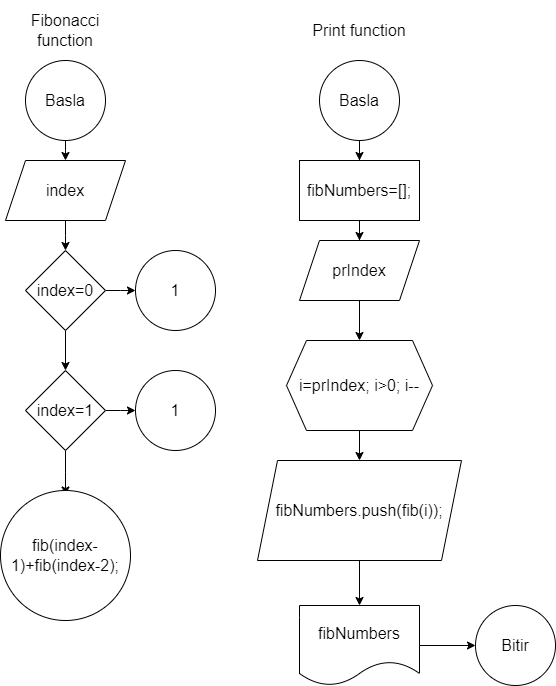

The diagram above was exported from draw.io. Its source (the exported page's mxGraphModel, read from the mxfile embedded in the PNG):
<mxGraphModel dx="1434" dy="746" grid="1" gridSize="10" guides="1" tooltips="1" connect="1" arrows="1" fold="1" page="1" pageScale="1" pageWidth="827" pageHeight="1169" math="0" shadow="0">
  <root>
    <mxCell id="0" />
    <mxCell id="1" parent="0" />
    <mxCell id="3OOgUgvIwL5cEUSlWnS_-3" value="" style="edgeStyle=orthogonalEdgeStyle;rounded=0;orthogonalLoop=1;jettySize=auto;html=1;fontSize=16;" edge="1" parent="1" source="3OOgUgvIwL5cEUSlWnS_-1">
      <mxGeometry relative="1" as="geometry">
        <mxPoint x="120" y="180" as="targetPoint" />
      </mxGeometry>
    </mxCell>
    <mxCell id="3OOgUgvIwL5cEUSlWnS_-1" value="Basla" style="ellipse;whiteSpace=wrap;html=1;aspect=fixed;fontSize=16;" vertex="1" parent="1">
      <mxGeometry x="80" y="80" width="80" height="80" as="geometry" />
    </mxCell>
    <mxCell id="3OOgUgvIwL5cEUSlWnS_-7" value="" style="edgeStyle=orthogonalEdgeStyle;rounded=0;orthogonalLoop=1;jettySize=auto;html=1;fontSize=16;" edge="1" parent="1" source="3OOgUgvIwL5cEUSlWnS_-4">
      <mxGeometry relative="1" as="geometry">
        <mxPoint x="120" y="270" as="targetPoint" />
      </mxGeometry>
    </mxCell>
    <mxCell id="3OOgUgvIwL5cEUSlWnS_-4" value="index" style="shape=parallelogram;perimeter=parallelogramPerimeter;whiteSpace=wrap;html=1;fixedSize=1;fontSize=16;" vertex="1" parent="1">
      <mxGeometry x="60" y="180" width="120" height="60" as="geometry" />
    </mxCell>
    <mxCell id="3OOgUgvIwL5cEUSlWnS_-12" value="" style="edgeStyle=orthogonalEdgeStyle;rounded=0;orthogonalLoop=1;jettySize=auto;html=1;fontSize=16;" edge="1" parent="1" source="3OOgUgvIwL5cEUSlWnS_-10">
      <mxGeometry relative="1" as="geometry">
        <mxPoint x="190" y="310" as="targetPoint" />
      </mxGeometry>
    </mxCell>
    <mxCell id="3OOgUgvIwL5cEUSlWnS_-14" value="" style="edgeStyle=orthogonalEdgeStyle;rounded=0;orthogonalLoop=1;jettySize=auto;html=1;fontSize=16;" edge="1" parent="1" source="3OOgUgvIwL5cEUSlWnS_-10" target="3OOgUgvIwL5cEUSlWnS_-13">
      <mxGeometry relative="1" as="geometry" />
    </mxCell>
    <mxCell id="3OOgUgvIwL5cEUSlWnS_-10" value="index=0" style="rhombus;whiteSpace=wrap;html=1;fontSize=16;" vertex="1" parent="1">
      <mxGeometry x="80" y="270" width="80" height="80" as="geometry" />
    </mxCell>
    <mxCell id="3OOgUgvIwL5cEUSlWnS_-16" value="" style="edgeStyle=orthogonalEdgeStyle;rounded=0;orthogonalLoop=1;jettySize=auto;html=1;fontSize=16;" edge="1" parent="1" source="3OOgUgvIwL5cEUSlWnS_-13">
      <mxGeometry relative="1" as="geometry">
        <mxPoint x="190" y="430" as="targetPoint" />
      </mxGeometry>
    </mxCell>
    <mxCell id="3OOgUgvIwL5cEUSlWnS_-18" value="" style="edgeStyle=orthogonalEdgeStyle;rounded=0;orthogonalLoop=1;jettySize=auto;html=1;fontSize=16;" edge="1" parent="1" source="3OOgUgvIwL5cEUSlWnS_-13">
      <mxGeometry relative="1" as="geometry">
        <mxPoint x="120" y="514.5" as="targetPoint" />
      </mxGeometry>
    </mxCell>
    <mxCell id="3OOgUgvIwL5cEUSlWnS_-13" value="index=1" style="rhombus;whiteSpace=wrap;html=1;fontSize=16;" vertex="1" parent="1">
      <mxGeometry x="80" y="390" width="80" height="80" as="geometry" />
    </mxCell>
    <mxCell id="3OOgUgvIwL5cEUSlWnS_-19" value="1" style="ellipse;whiteSpace=wrap;html=1;aspect=fixed;fontSize=16;" vertex="1" parent="1">
      <mxGeometry x="190" y="270" width="80" height="80" as="geometry" />
    </mxCell>
    <mxCell id="3OOgUgvIwL5cEUSlWnS_-20" value="1" style="ellipse;whiteSpace=wrap;html=1;aspect=fixed;fontSize=16;" vertex="1" parent="1">
      <mxGeometry x="190" y="390" width="80" height="80" as="geometry" />
    </mxCell>
    <mxCell id="3OOgUgvIwL5cEUSlWnS_-21" value="fib(index-1)+fib(index-2);" style="ellipse;whiteSpace=wrap;html=1;aspect=fixed;fontSize=16;" vertex="1" parent="1">
      <mxGeometry x="55" y="510" width="130" height="130" as="geometry" />
    </mxCell>
    <mxCell id="3OOgUgvIwL5cEUSlWnS_-22" value="&lt;font style=&quot;font-size: 16px;&quot;&gt;Fibonacci function&lt;/font&gt;" style="text;strokeColor=none;align=center;fillColor=none;html=1;verticalAlign=middle;whiteSpace=wrap;rounded=0;" vertex="1" parent="1">
      <mxGeometry x="75" y="20" width="90" height="60" as="geometry" />
    </mxCell>
    <mxCell id="3OOgUgvIwL5cEUSlWnS_-23" value="&lt;font style=&quot;font-size: 16px;&quot;&gt;Print function&lt;/font&gt;" style="text;strokeColor=none;align=center;fillColor=none;html=1;verticalAlign=middle;whiteSpace=wrap;rounded=0;" vertex="1" parent="1">
      <mxGeometry x="364" y="20" width="100" height="60" as="geometry" />
    </mxCell>
    <mxCell id="3OOgUgvIwL5cEUSlWnS_-26" value="" style="edgeStyle=orthogonalEdgeStyle;rounded=0;orthogonalLoop=1;jettySize=auto;html=1;fontSize=16;" edge="1" parent="1" source="3OOgUgvIwL5cEUSlWnS_-24" target="3OOgUgvIwL5cEUSlWnS_-25">
      <mxGeometry relative="1" as="geometry" />
    </mxCell>
    <mxCell id="3OOgUgvIwL5cEUSlWnS_-24" value="Basla" style="ellipse;whiteSpace=wrap;html=1;aspect=fixed;fontSize=16;" vertex="1" parent="1">
      <mxGeometry x="374" y="80" width="80" height="80" as="geometry" />
    </mxCell>
    <mxCell id="3OOgUgvIwL5cEUSlWnS_-36" value="" style="edgeStyle=orthogonalEdgeStyle;rounded=0;orthogonalLoop=1;jettySize=auto;html=1;" edge="1" parent="1" source="3OOgUgvIwL5cEUSlWnS_-25" target="3OOgUgvIwL5cEUSlWnS_-35">
      <mxGeometry relative="1" as="geometry" />
    </mxCell>
    <mxCell id="3OOgUgvIwL5cEUSlWnS_-25" value="fibNumbers=[];" style="whiteSpace=wrap;html=1;fontSize=16;" vertex="1" parent="1">
      <mxGeometry x="354" y="180" width="120" height="60" as="geometry" />
    </mxCell>
    <mxCell id="3OOgUgvIwL5cEUSlWnS_-30" value="" style="edgeStyle=orthogonalEdgeStyle;rounded=0;orthogonalLoop=1;jettySize=auto;html=1;fontSize=16;" edge="1" parent="1" source="3OOgUgvIwL5cEUSlWnS_-27" target="3OOgUgvIwL5cEUSlWnS_-29">
      <mxGeometry relative="1" as="geometry" />
    </mxCell>
    <mxCell id="3OOgUgvIwL5cEUSlWnS_-27" value="i=prIndex; i&amp;gt;0; i--" style="shape=hexagon;perimeter=hexagonPerimeter2;whiteSpace=wrap;html=1;fixedSize=1;fontSize=16;" vertex="1" parent="1">
      <mxGeometry x="341" y="360" width="146" height="90" as="geometry" />
    </mxCell>
    <mxCell id="3OOgUgvIwL5cEUSlWnS_-32" value="" style="edgeStyle=orthogonalEdgeStyle;rounded=0;orthogonalLoop=1;jettySize=auto;html=1;fontSize=16;" edge="1" parent="1" source="3OOgUgvIwL5cEUSlWnS_-29" target="3OOgUgvIwL5cEUSlWnS_-31">
      <mxGeometry relative="1" as="geometry" />
    </mxCell>
    <mxCell id="3OOgUgvIwL5cEUSlWnS_-29" value="fibNumbers.push(fib(i));" style="shape=parallelogram;perimeter=parallelogramPerimeter;whiteSpace=wrap;html=1;fixedSize=1;fontSize=16;" vertex="1" parent="1">
      <mxGeometry x="312" y="480" width="204" height="100" as="geometry" />
    </mxCell>
    <mxCell id="3OOgUgvIwL5cEUSlWnS_-34" value="" style="edgeStyle=orthogonalEdgeStyle;rounded=0;orthogonalLoop=1;jettySize=auto;html=1;" edge="1" parent="1" source="3OOgUgvIwL5cEUSlWnS_-31" target="3OOgUgvIwL5cEUSlWnS_-33">
      <mxGeometry relative="1" as="geometry" />
    </mxCell>
    <mxCell id="3OOgUgvIwL5cEUSlWnS_-31" value="fibNumbers" style="shape=document;whiteSpace=wrap;html=1;boundedLbl=1;fontSize=16;" vertex="1" parent="1">
      <mxGeometry x="354" y="625" width="120" height="80" as="geometry" />
    </mxCell>
    <mxCell id="3OOgUgvIwL5cEUSlWnS_-33" value="Bitir" style="ellipse;whiteSpace=wrap;html=1;fontSize=16;" vertex="1" parent="1">
      <mxGeometry x="530" y="625" width="80" height="80" as="geometry" />
    </mxCell>
    <mxCell id="3OOgUgvIwL5cEUSlWnS_-37" value="" style="edgeStyle=orthogonalEdgeStyle;rounded=0;orthogonalLoop=1;jettySize=auto;html=1;" edge="1" parent="1" source="3OOgUgvIwL5cEUSlWnS_-35" target="3OOgUgvIwL5cEUSlWnS_-27">
      <mxGeometry relative="1" as="geometry" />
    </mxCell>
    <mxCell id="3OOgUgvIwL5cEUSlWnS_-35" value="&lt;font style=&quot;font-size: 16px;&quot;&gt;prIndex&lt;/font&gt;" style="shape=parallelogram;perimeter=parallelogramPerimeter;whiteSpace=wrap;html=1;fixedSize=1;" vertex="1" parent="1">
      <mxGeometry x="354" y="260" width="120" height="60" as="geometry" />
    </mxCell>
  </root>
</mxGraphModel>